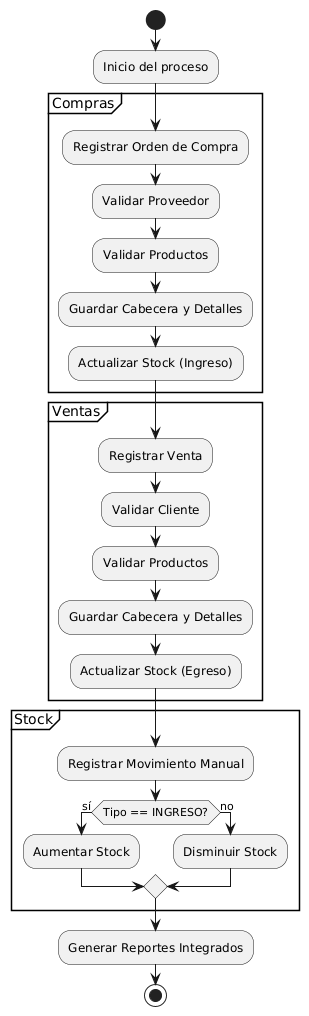

The diagram above was rendered by PlantUML. Its source (embedded in the PNG):
@startuml
start

:Inicio del proceso;

partition Compras {
  :Registrar Orden de Compra;
  :Validar Proveedor;
  :Validar Productos;
  :Guardar Cabecera y Detalles;
  :Actualizar Stock (Ingreso);
}

partition Ventas {
  :Registrar Venta;
  :Validar Cliente;
  :Validar Productos;
  :Guardar Cabecera y Detalles;
  :Actualizar Stock (Egreso);
}

partition Stock {
  :Registrar Movimiento Manual;
  if (Tipo == INGRESO?) then (sí)
    :Aumentar Stock;
  else (no)
    :Disminuir Stock;
  endif
}

:Generar Reportes Integrados;

stop
@enduml